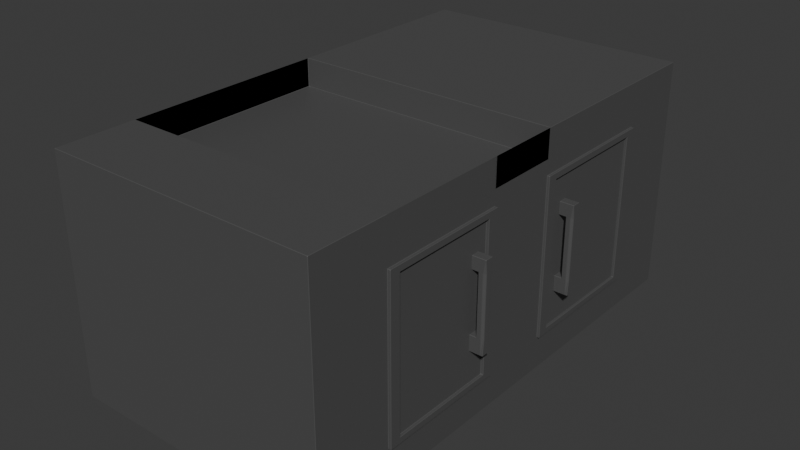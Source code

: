 # Source: IslandJOINED.blend  (saved by Blender 4.0.36; exported with 4.5.12 LTS)
import bpy
from mathutils import Matrix  # noqa: F401  (used for matrix-valued properties, if any)

bpy.ops.wm.read_factory_settings(use_empty=True)
scene = bpy.context.scene
scene.name = 'Scene'

# ---- collections
col_collection = bpy.data.collections.new('Collection'); scene.collection.children.link(col_collection)

# ---- materials (node trees are filled in below, after node groups)
mat_material_002 = bpy.data.materials.new('Material.002')
mat_material_002.use_transparent_shadow = False

# ---- material node trees
mat_material_002.use_nodes = True; mat_material_002.node_tree.nodes.clear()
_N = mat_material_002.node_tree.nodes; _L = mat_material_002.node_tree.links
n0 = _N.new('ShaderNodeBsdfPrincipled'); n0.name = 'Principled BSDF'; n0.location = (10, 300)
n0.inputs[0].default_value = (0.08421, 0.08421, 0.08421, 1.0)
n0.inputs[3].default_value = 1.45
n1 = _N.new('ShaderNodeOutputMaterial'); n1.name = 'Material Output'; n1.location = (300, 300)
_L.new(n0.outputs[0], n1.inputs[0])
n1.is_active_output = True

# ---- world
world_world = bpy.data.worlds.new('World'); scene.world = world_world
world_world.use_nodes = True; world_world.node_tree.nodes.clear()
_N = world_world.node_tree.nodes; _L = world_world.node_tree.links
n0 = _N.new('ShaderNodeOutputWorld'); n0.name = 'World Output'; n0.location = (300, 300)
n1 = _N.new('ShaderNodeBackground'); n1.name = 'Background'; n1.location = (10, 300)
n1.inputs[0].default_value = (0.05088, 0.05088, 0.05088, 1.0)
_L.new(n1.outputs[0], n0.inputs[0])
n0.is_active_output = True
world_world.color = (0.05088, 0.05088, 0.05088)
world_world.use_sun_shadow = False
world_world.sun_shadow_jitter_overblur = 0.0

# ---- meshes
me_cube_017 = bpy.data.meshes.new('Cube.017')
me_cube_017.from_pydata([(1.55, 0.4214, -0.158), (1.55, 0.9414, -0.158), (1.55, 0.4214, -0.2088), (1.55, 0.9414, -0.2088), (1.601, 0.4214, -0.158), (1.601, 0.9414, -0.158), (1.601, 0.4214, -0.2088), (1.601, 0.9414, -0.2088), (1.56, 0.866, -0.158), (1.56, 0.866, -0.2088), (1.601, 0.866, -0.2), (1.601, 0.866, -0.1667), (1.56, 0.5142, -0.2088), (1.601, 0.5142, -0.2), (1.601, 0.5142, -0.1667), (1.56, 0.5142, -0.158), (1.516, 0.866, -0.158), (1.516, 0.9414, -0.158), (1.516, 0.9414, -0.2088), (1.516, 0.866, -0.2088), (1.516, 0.4214, -0.2088), (1.516, 0.4214, -0.158), (1.516, 0.5142, -0.2088), (1.516, 0.5142, -0.158), (1.587, 0.4214, -0.2088), (1.587, 0.9414, -0.2088), (1.587, 0.4214, -0.158), (1.587, 0.9414, -0.158), (1.587, 0.866, -0.158), (1.587, 0.866, -0.2088), (1.587, 0.5142, -0.2088), (1.587, 0.5142, -0.158), (1.562, 0.4214, -0.2088), (1.562, 0.9414, -0.158), (1.562, 0.866, -0.158), (1.562, 0.5142, -0.158), (1.562, 0.9414, -0.2088), (1.562, 0.4214, -0.158), (1.562, 0.866, -0.2088), (1.562, 0.5142, -0.2088), (1.56, 0.7802, -0.158), (1.56, 0.7802, -0.2088), (1.601, 0.7802, -0.2), (1.601, 0.7802, -0.1667), (1.587, 0.7802, -0.2088), (1.587, 0.7802, -0.158), (1.562, 0.7802, -0.2088), (1.562, 0.7802, -0.158), (1.56, 0.5982, -0.2088), (1.601, 0.5982, -0.2), (1.601, 0.5982, -0.1667), (1.587, 0.5982, -0.2088), (1.587, 0.5982, -0.158), (1.562, 0.5982, -0.2088), (1.562, 0.5982, -0.158), (1.56, 0.5982, -0.158), (-0.07631, 0.006523, 1.624), (-0.07631, 1.378, 1.624), (-0.07631, 0.006523, -1.263), (-0.07631, 1.378, -1.263), (1.517, 0.006523, 1.624), (1.517, 1.378, 1.624), (1.517, 0.006523, -1.263), (1.517, 1.378, -1.263), (0.3825, 0.006523, -1.263), (0.3825, 1.378, -1.263), (0.3825, 0.006523, 1.624), (0.3825, 1.378, 1.624), (-0.07631, 0.006523, -0.02716), (-0.07631, 1.378, -0.02716), (1.517, 0.006523, -0.02716), (1.517, 1.378, -0.02716), (0.3825, 1.378, -0.02716), (0.3825, 0.006523, -0.02716), (-0.07631, 0.006523, 0.4066), (1.517, 1.378, 0.4066), (0.3825, 0.006523, 0.4066), (-0.07631, 1.378, 0.4066), (1.517, 0.006523, 0.4066), (-0.07631, 1.378, -0.8433), (1.517, 0.006523, -0.8433), (-0.07631, 0.006523, -0.8433), (1.517, 1.378, -0.8433), (0.3825, 1.378, -0.8433), (0.3825, 0.006523, -0.8433), (-0.07631, 0.006523, 1.167), (1.517, 1.378, 1.167), (0.3825, 1.378, 1.167), (0.3825, 0.006523, 1.167), (-0.07631, 1.378, 1.167), (1.517, 0.006523, 1.167), (-0.07631, 1.126, 1.624), (-0.07631, 1.126, -1.263), (1.517, 1.126, -1.263), (1.517, 1.126, 1.624), (0.3825, 1.126, 1.624), (0.3825, 1.126, -1.263), (1.517, 1.09, -0.09043), (-0.07631, 1.126, -0.02716), (-0.07631, 1.126, 0.4066), (1.517, 1.087, 0.4753), (1.517, 1.09, -0.78), (-0.07631, 1.126, -0.8433), (-0.07631, 1.126, 1.167), (1.517, 1.087, 1.099), (-0.07631, 0.1995, -1.263), (1.517, 0.1995, -1.263), (1.517, 0.1995, 1.624), (0.3825, 0.1995, 1.624), (0.3825, 0.1995, -1.263), (1.517, 0.2351, -0.09043), (-0.07631, 0.1995, -0.02716), (-0.07631, 0.1995, 0.4066), (1.517, 0.2381, 0.4753), (1.517, 0.2351, -0.78), (-0.07631, 0.1995, -0.8433), (-0.07631, 0.1995, 1.167), (1.517, 0.2381, 1.099), (-0.07631, 0.1995, 1.624), (-0.07631, 1.338, 1.624), (-0.07631, 1.338, -1.263), (1.517, 1.338, -1.263), (1.517, 1.338, 1.624), (0.3825, 1.338, 1.624), (0.3825, 1.338, -1.263), (1.517, 1.338, -0.02716), (-0.07631, 1.338, -0.02716), (-0.07631, 1.338, 0.4066), (1.517, 1.338, 0.4066), (1.517, 1.338, -0.8433), (-0.07631, 1.338, -0.8433), (-0.07631, 1.338, 1.167), (1.517, 1.338, 1.167), (1.517, 1.126, -0.8433), (1.517, 1.126, -0.02716), (1.517, 0.1995, -0.02716), (1.517, 0.1995, -0.8433), (1.517, 1.126, 0.4066), (1.517, 1.126, 1.167), (1.517, 0.1995, 0.4066), (1.517, 0.1995, 1.167), (1.532, 1.126, -0.8433), (1.532, 1.126, -0.02716), (1.532, 0.1995, -0.02716), (1.532, 0.1995, -0.8433), (1.532, 1.09, -0.78), (1.532, 1.09, -0.09043), (1.532, 0.2351, -0.09043), (1.532, 0.2351, -0.78), (1.517, 1.09, -0.78), (1.517, 1.09, -0.09043), (1.517, 0.2351, -0.09043), (1.517, 0.2351, -0.78), (1.529, 1.126, 0.4066), (1.529, 1.126, 1.167), (1.529, 0.1995, 0.4066), (1.529, 0.1995, 1.167), (1.529, 1.09, 0.471), (1.529, 1.09, 1.103), (1.529, 0.2357, 0.471), (1.529, 0.2357, 1.103), (1.517, 1.09, 0.471), (1.517, 1.09, 1.103), (1.517, 0.2357, 0.471), (1.517, 0.2357, 1.103), (1.533, 1.126, 0.4066), (1.533, 1.126, 1.167), (1.533, 0.1995, 0.4066), (1.533, 0.1995, 1.167), (1.533, 1.09, 0.471), (1.533, 1.09, 1.103), (1.533, 0.2357, 0.471), (1.533, 0.2357, 1.103), (-0.07631, 1.212, 0.4066), (-0.07631, 1.212, -0.02716), (0.3825, 1.212, -0.02716), (1.517, 1.212, -0.02716), (1.517, 1.212, 0.4066), (0.3825, 1.212, 0.4066), (-0.07631, 1.212, 1.167), (1.515, 1.212, 1.167), (0.3825, 1.212, 1.167), (-0.07631, 0.006523, 1.167), (-0.07631, 0.006523, 1.624), (0.3825, 0.006523, -1.263), (-0.07631, 0.006523, -1.263), (1.517, 0.006523, -0.8433), (1.517, 0.006523, -1.263), (0.3825, 0.006523, 1.624), (1.517, 0.006523, 1.624), (-0.07631, 0.006523, -0.8433), (-0.07631, 0.006523, -0.02716), (1.517, 0.006523, 0.4066), (1.517, 0.006523, -0.02716), (-0.07631, 0.006523, 0.4066), (1.517, 0.006523, 1.167), (-0.07631, 0.1995, -0.8433), (-0.07631, 0.1995, -1.263), (0.3825, 0.1995, -1.263), (1.517, 0.1995, -1.263), (1.517, 0.1995, 1.167), (1.517, 0.1995, 1.624), (0.3825, 0.1995, 1.624), (-0.07631, 0.1995, 1.624), (1.517, 0.1995, -0.8433), (1.517, 0.1995, -0.02716), (-0.07631, 0.1995, 0.4066), (-0.07631, 0.1995, -0.02716), (-0.07631, 0.1995, 1.167), (1.517, 0.1995, 0.4066), (1.545, 0.4214, 0.5747), (1.545, 0.9414, 0.5747), (1.545, 0.4214, 0.5239), (1.545, 0.9414, 0.5239), (1.596, 0.4214, 0.5747), (1.596, 0.9414, 0.5747), (1.596, 0.4214, 0.5239), (1.596, 0.9414, 0.5239), (1.555, 0.866, 0.5747), (1.555, 0.866, 0.5239), (1.596, 0.866, 0.5327), (1.596, 0.866, 0.566), (1.555, 0.5142, 0.5239), (1.596, 0.5142, 0.5327), (1.596, 0.5142, 0.566), (1.555, 0.5142, 0.5747), (1.512, 0.866, 0.5747), (1.512, 0.9414, 0.5747), (1.512, 0.9414, 0.5239), (1.512, 0.866, 0.5239), (1.511, 0.4214, 0.5239), (1.511, 0.4214, 0.5747), (1.511, 0.5142, 0.5239), (1.511, 0.5142, 0.5747), (1.582, 0.4214, 0.5239), (1.582, 0.9414, 0.5239), (1.582, 0.4214, 0.5747), (1.582, 0.9414, 0.5747), (1.582, 0.866, 0.5747), (1.582, 0.866, 0.5239), (1.582, 0.5142, 0.5239), (1.582, 0.5142, 0.5747), (1.558, 0.4214, 0.5239), (1.558, 0.9414, 0.5747), (1.558, 0.866, 0.5747), (1.558, 0.5142, 0.5747), (1.558, 0.9414, 0.5239), (1.558, 0.4214, 0.5747), (1.558, 0.866, 0.5239), (1.558, 0.5142, 0.5239), (1.555, 0.7802, 0.5747), (1.555, 0.7802, 0.5239), (1.596, 0.7802, 0.5327), (1.596, 0.7802, 0.566), (1.582, 0.7802, 0.5239), (1.582, 0.7802, 0.5747), (1.558, 0.7802, 0.5239), (1.558, 0.7802, 0.5747), (1.555, 0.5982, 0.5239), (1.596, 0.5982, 0.5327), (1.596, 0.5982, 0.566), (1.582, 0.5982, 0.5239), (1.582, 0.5982, 0.5747), (1.558, 0.5982, 0.5239), (1.558, 0.5982, 0.5747), (1.555, 0.5982, 0.5747)], [], [(1, 3, 18, 17), (29, 25, 7, 10), (10, 7, 5, 11), (34, 33, 1, 8), (24, 6, 4, 26), (36, 3, 1, 33), (47, 34, 8, 40), (42, 10, 11, 43), (44, 29, 10, 42), (40, 8, 9, 41), (15, 12, 22, 23), (24, 30, 13, 6), (6, 13, 14, 4), (37, 35, 15, 0), (16, 17, 18, 19), (3, 9, 19, 18), (8, 1, 17, 16), (9, 8, 16, 19), (21, 23, 22, 20), (2, 0, 21, 20), (12, 2, 20, 22), (0, 15, 23, 21), (4, 14, 31, 26), (32, 39, 30, 24), (46, 38, 29, 44), (43, 11, 28, 45), (7, 25, 27, 5), (32, 24, 26, 37), (11, 5, 27, 28), (38, 36, 25, 29), (9, 3, 36, 38), (2, 32, 37, 0), (41, 9, 38, 46), (2, 12, 39, 32), (26, 31, 35, 37), (45, 28, 34, 47), (25, 36, 33, 27), (28, 27, 33, 34), (52, 45, 47, 54), (48, 41, 46, 53), (50, 43, 45, 52), (53, 46, 44, 51), (55, 40, 41, 48), (51, 44, 42, 49), (49, 42, 43, 50), (54, 47, 40, 55), (35, 54, 55, 15), (13, 49, 50, 14), (30, 51, 49, 13), (15, 55, 48, 12), (39, 53, 51, 30), (14, 50, 52, 31), (12, 48, 53, 39), (31, 52, 54, 35), (130, 79, 59, 120), (124, 65, 63, 121), (132, 86, 61, 122), (123, 67, 57, 119), (88, 195, 60, 188), (87, 89, 57, 67), (86, 87, 67, 61), (182, 88, 188, 183), (122, 61, 67, 123), (120, 59, 65, 124), (190, 84, 73, 191), (82, 83, 72, 71), (83, 79, 69, 72), (84, 186, 193, 73), (129, 82, 71, 125), (127, 77, 69, 126), (131, 89, 77, 127), (191, 73, 76, 194), (86, 75, 177, 180), (72, 69, 174, 175), (73, 193, 192, 76), (125, 71, 75, 128), (121, 63, 82, 129), (184, 62, 186, 84), (65, 59, 79, 83), (63, 65, 83, 82), (58, 184, 84, 190), (126, 69, 79, 130), (119, 57, 89, 131), (194, 76, 88, 182), (69, 77, 173, 174), (89, 87, 181, 179), (76, 192, 195, 88), (128, 75, 86, 132), (113, 100, 104, 117), (203, 91, 103, 116), (111, 98, 102, 115), (106, 93, 133, 136), (135, 134, 137, 139), (116, 103, 99, 112), (112, 99, 98, 111), (114, 101, 97, 110), (105, 92, 96, 109), (107, 94, 95, 108), (108, 95, 91, 203), (140, 138, 94, 107), (109, 96, 93, 106), (115, 102, 92, 105), (81, 196, 197, 185), (64, 198, 199, 187), (90, 200, 201, 189), (66, 202, 118, 56), (189, 201, 202, 66), (185, 197, 198, 64), (80, 204, 205, 70), (74, 206, 207, 68), (85, 208, 206, 74), (70, 205, 209, 78), (187, 199, 204, 80), (68, 207, 196, 81), (56, 118, 208, 85), (78, 209, 200, 90), (137, 128, 132, 138), (91, 119, 131, 103), (98, 126, 130, 102), (93, 121, 129, 133), (134, 125, 128, 137), (103, 131, 127, 99), (99, 127, 126, 98), (133, 129, 125, 134), (92, 120, 124, 96), (94, 122, 123, 95), (95, 123, 119, 91), (138, 132, 122, 94), (96, 124, 121, 93), (102, 130, 120, 92), (134, 135, 143, 142), (135, 136, 144, 143), (136, 133, 141, 144), (151, 150, 146, 147), (138, 140, 156, 154), (163, 164, 160, 159), (140, 139, 155, 156), (162, 161, 157, 158), (146, 145, 141, 142), (147, 146, 142, 143), (145, 148, 144, 141), (148, 147, 143, 144), (149, 152, 148, 145), (150, 149, 145, 146), (152, 151, 147, 148), (133, 134, 142, 141), (97, 101, 149, 150), (110, 97, 150, 151), (101, 114, 152, 149), (114, 110, 151, 152), (159, 160, 172, 171), (153, 154, 166, 165), (154, 156, 168, 166), (158, 157, 169, 170), (161, 163, 159, 157), (137, 138, 154, 153), (139, 137, 153, 155), (164, 162, 158, 160), (104, 100, 161, 162), (100, 113, 163, 161), (117, 104, 162, 164), (113, 117, 164, 163), (170, 169, 165, 166), (169, 171, 167, 165), (172, 170, 166, 168), (171, 172, 168, 167), (157, 159, 171, 169), (156, 155, 167, 168), (155, 153, 165, 167), (160, 158, 170, 172), (176, 175, 178, 177), (175, 174, 173, 178), (177, 178, 181, 180), (178, 173, 179, 181), (75, 71, 176, 177), (87, 86, 180, 181), (71, 72, 175, 176), (77, 89, 179, 173), (56, 85, 182, 183), (185, 64, 184, 58), (187, 80, 186, 62), (189, 66, 188, 60), (64, 187, 62, 184), (66, 56, 183, 188), (68, 81, 190, 191), (70, 78, 192, 193), (74, 68, 191, 194), (78, 90, 195, 192), (80, 70, 193, 186), (81, 185, 58, 190), (85, 74, 194, 182), (90, 189, 60, 195), (197, 196, 115, 105), (199, 198, 109, 106), (201, 200, 140, 107), (118, 202, 108, 203), (202, 201, 107, 108), (198, 197, 105, 109), (205, 204, 136, 135), (207, 206, 112, 111), (206, 208, 116, 112), (209, 205, 135, 139), (204, 199, 106, 136), (196, 207, 111, 115), (208, 118, 203, 116), (200, 209, 139, 140), (211, 213, 228, 227), (239, 235, 217, 220), (220, 217, 215, 221), (244, 243, 211, 218), (234, 216, 214, 236), (246, 213, 211, 243), (257, 244, 218, 250), (252, 220, 221, 253), (254, 239, 220, 252), (250, 218, 219, 251), (225, 222, 232, 233), (234, 240, 223, 216), (216, 223, 224, 214), (247, 245, 225, 210), (226, 227, 228, 229), (213, 219, 229, 228), (218, 211, 227, 226), (219, 218, 226, 229), (231, 233, 232, 230), (212, 210, 231, 230), (222, 212, 230, 232), (210, 225, 233, 231), (214, 224, 241, 236), (242, 249, 240, 234), (256, 248, 239, 254), (253, 221, 238, 255), (217, 235, 237, 215), (242, 234, 236, 247), (221, 215, 237, 238), (248, 246, 235, 239), (219, 213, 246, 248), (212, 242, 247, 210), (251, 219, 248, 256), (212, 222, 249, 242), (236, 241, 245, 247), (255, 238, 244, 257), (235, 246, 243, 237), (238, 237, 243, 244), (262, 255, 257, 264), (258, 251, 256, 263), (260, 253, 255, 262), (263, 256, 254, 261), (265, 250, 251, 258), (261, 254, 252, 259), (259, 252, 253, 260), (264, 257, 250, 265), (245, 264, 265, 225), (223, 259, 260, 224), (240, 261, 259, 223), (225, 265, 258, 222), (249, 263, 261, 240), (224, 260, 262, 241), (222, 258, 263, 249), (241, 262, 264, 245)])
_uv = me_cube_017.uv_layers.new(name='UVMap')
_uv.uv.foreach_set('vector', [0.875, 0.75, 0.875, 0.5, 0.875, 0.5, 0.875, 0.75, 0.5888, 0.4327, 0.625, 0.4327, 0.625, 0.5, 0.5888, 0.5, 0.5888, 0.5, 0.625, 0.5, 0.625, 0.75, 0.5888, 0.75, 0.5888, 0.938, 0.625, 0.938, 0.625, 1.0, 0.5888, 1.0, 0.3077, 0.5, 0.375, 0.5, 0.375, 0.75, 0.3077, 0.75, 0.813, 0.5, 0.875, 0.5, 0.875, 0.75, 0.813, 0.75, 0.5475, 0.938, 0.5888, 0.938, 0.5888, 1.0, 0.5475, 1.0, 0.5475, 0.5, 0.5888, 0.5, 0.5888, 0.75, 0.5475, 0.75, 0.5475, 0.4327, 0.5888, 0.4327, 0.5888, 0.5, 0.5475, 0.5, 0.5475, 0.0, 0.5888, 0.0, 0.5888, 0.25, 0.5475, 0.25, 0.4196, 0.0, 0.4196, 0.25, 0.4196, 0.25, 0.4196, 0.0, 0.375, 0.4327, 0.4196, 0.4327, 0.4196, 0.5, 0.375, 0.5, 0.375, 0.5, 0.4196, 0.5, 0.4196, 0.75, 0.375, 0.75, 0.375, 0.938, 0.4196, 0.938, 0.4196, 1.0, 0.375, 1.0, 0.5888, 0.0, 0.625, 0.0, 0.625, 0.25, 0.5888, 0.25, 0.625, 0.25, 0.5888, 0.25, 0.5888, 0.25, 0.625, 0.25, 0.5888, 1.0, 0.625, 1.0, 0.625, 1.0, 0.5888, 1.0, 0.5888, 0.25, 0.5888, 0.0, 0.5888, 0.0, 0.5888, 0.25, 0.375, 0.0, 0.4196, 0.0, 0.4196, 0.25, 0.375, 0.25, 0.125, 0.5, 0.125, 0.75, 0.125, 0.75, 0.125, 0.5, 0.4196, 0.25, 0.375, 0.25, 0.375, 0.25, 0.4196, 0.25, 0.375, 1.0, 0.4196, 1.0, 0.4196, 1.0, 0.375, 1.0, 0.375, 0.75, 0.4196, 0.75, 0.4196, 0.8173, 0.375, 0.8173, 0.375, 0.312, 0.4196, 0.312, 0.4196, 0.4327, 0.375, 0.4327, 0.5475, 0.312, 0.5888, 0.312, 0.5888, 0.4327, 0.5475, 0.4327, 0.5475, 0.75, 0.5888, 0.75, 0.5888, 0.8173, 0.5475, 0.8173, 0.625, 0.5, 0.6923, 0.5, 0.6923, 0.75, 0.625, 0.75, 0.187, 0.5, 0.3077, 0.5, 0.3077, 0.75, 0.187, 0.75, 0.5888, 0.75, 0.625, 0.75, 0.625, 0.8173, 0.5888, 0.8173, 0.5888, 0.312, 0.625, 0.312, 0.625, 0.4327, 0.5888, 0.4327, 0.5888, 0.25, 0.625, 0.25, 0.625, 0.312, 0.5888, 0.312, 0.125, 0.5, 0.187, 0.5, 0.187, 0.75, 0.125, 0.75, 0.5475, 0.25, 0.5888, 0.25, 0.5888, 0.312, 0.5475, 0.312, 0.375, 0.25, 0.4196, 0.25, 0.4196, 0.312, 0.375, 0.312, 0.375, 0.8173, 0.4196, 0.8173, 0.4196, 0.938, 0.375, 0.938, 0.5475, 0.8173, 0.5888, 0.8173, 0.5888, 0.938, 0.5475, 0.938, 0.6923, 0.5, 0.813, 0.5, 0.813, 0.75, 0.6923, 0.75, 0.5888, 0.8173, 0.625, 0.8173, 0.625, 0.938, 0.5888, 0.938, 0.46, 0.8173, 0.5475, 0.8173, 0.5475, 0.938, 0.46, 0.938, 0.46, 0.25, 0.5475, 0.25, 0.5475, 0.312, 0.46, 0.312, 0.46, 0.75, 0.5475, 0.75, 0.5475, 0.8173, 0.46, 0.8173, 0.46, 0.312, 0.5475, 0.312, 0.5475, 0.4327, 0.46, 0.4327, 0.46, 0.0, 0.5475, 0.0, 0.5475, 0.25, 0.46, 0.25, 0.46, 0.4327, 0.5475, 0.4327, 0.5475, 0.5, 0.46, 0.5, 0.46, 0.5, 0.5475, 0.5, 0.5475, 0.75, 0.46, 0.75, 0.46, 0.938, 0.5475, 0.938, 0.5475, 1.0, 0.46, 1.0, 0.4196, 0.938, 0.46, 0.938, 0.46, 1.0, 0.4196, 1.0, 0.4196, 0.5, 0.46, 0.5, 0.46, 0.75, 0.4196, 0.75, 0.4196, 0.4327, 0.46, 0.4327, 0.46, 0.5, 0.4196, 0.5, 0.4196, 0.0, 0.46, 0.0, 0.46, 0.25, 0.4196, 0.25, 0.4196, 0.312, 0.46, 0.312, 0.46, 0.4327, 0.4196, 0.4327, 0.4196, 0.75, 0.46, 0.75, 0.46, 0.8173, 0.4196, 0.8173, 0.4196, 0.25, 0.46, 0.25, 0.46, 0.312, 0.4196, 0.312, 0.4196, 0.8173, 0.46, 0.8173, 0.46, 0.938, 0.4196, 0.938, 0.6177, 0.2302, 0.625, 0.2302, 0.625, 0.25, 0.6177, 0.25, 0.6177, 0.3754, 0.625, 0.3754, 0.625, 0.5, 0.6177, 0.5, 0.6177, 0.726, 0.625, 0.726, 0.625, 0.75, 0.6177, 0.75, 0.6177, 0.8746, 0.625, 0.8746, 0.625, 1.0, 0.6177, 1.0, 0.2504, 0.726, 0.375, 0.726, 0.375, 0.75, 0.2504, 0.75, 0.7496, 0.726, 0.875, 0.726, 0.875, 0.75, 0.7496, 0.75, 0.625, 0.726, 0.7496, 0.726, 0.7496, 0.75, 0.625, 0.75, 0.125, 0.726, 0.2504, 0.726, 0.2504, 0.75, 0.125, 0.75, 0.6177, 0.75, 0.625, 0.75, 0.625, 0.8746, 0.6177, 0.8746, 0.6177, 0.25, 0.625, 0.25, 0.625, 0.3754, 0.6177, 0.3754, 0.125, 0.5198, 0.2504, 0.5198, 0.2504, 0.6035, 0.125, 0.6035, 0.625, 0.5198, 0.7496, 0.5198, 0.7496, 0.6035, 0.625, 0.6035, 0.7496, 0.5198, 0.875, 0.5198, 0.875, 0.6035, 0.7496, 0.6035, 0.2504, 0.5198, 0.375, 0.5198, 0.375, 0.6035, 0.2504, 0.6035, 0.6177, 0.5198, 0.625, 0.5198, 0.625, 0.6035, 0.6177, 0.6035, 0.6177, 0.102, 0.625, 0.102, 0.625, 0.1465, 0.6177, 0.1465, 0.6177, 0.02404, 0.625, 0.02404, 0.625, 0.102, 0.6177, 0.102, 0.125, 0.6035, 0.2504, 0.6035, 0.2504, 0.648, 0.125, 0.648, 0.625, 0.726, 0.625, 0.648, 0.625, 0.648, 0.625, 0.726, 0.7496, 0.6035, 0.875, 0.6035, 0.875, 0.6035, 0.7496, 0.6035, 0.2504, 0.6035, 0.375, 0.6035, 0.375, 0.648, 0.2504, 0.648, 0.6177, 0.6035, 0.625, 0.6035, 0.625, 0.648, 0.6177, 0.648, 0.6177, 0.5, 0.625, 0.5, 0.625, 0.5198, 0.6177, 0.5198, 0.2504, 0.5, 0.375, 0.5, 0.375, 0.5198, 0.2504, 0.5198, 0.7496, 0.5, 0.875, 0.5, 0.875, 0.5198, 0.7496, 0.5198, 0.625, 0.5, 0.7496, 0.5, 0.7496, 0.5198, 0.625, 0.5198, 0.125, 0.5, 0.2504, 0.5, 0.2504, 0.5198, 0.125, 0.5198, 0.6177, 0.1465, 0.625, 0.1465, 0.625, 0.2302, 0.6177, 0.2302, 0.6177, 0.0, 0.625, 0.0, 0.625, 0.02404, 0.6177, 0.02404, 0.125, 0.648, 0.2504, 0.648, 0.2504, 0.726, 0.125, 0.726, 0.625, 0.1465, 0.625, 0.102, 0.625, 0.102, 0.625, 0.1465, 0.875, 0.726, 0.7496, 0.726, 0.7496, 0.726, 0.875, 0.726, 0.2504, 0.648, 0.375, 0.648, 0.375, 0.726, 0.2504, 0.726, 0.6177, 0.648, 0.625, 0.648, 0.625, 0.726, 0.6177, 0.726, 0.4395, 0.655, 0.5677, 0.655, 0.5677, 0.7189, 0.4395, 0.7189, 0.4325, 0.0, 0.5746, 0.0, 0.5746, 0.02404, 0.4325, 0.02404, 0.4325, 0.1465, 0.5746, 0.1465, 0.5746, 0.2302, 0.4325, 0.2302, 0.4325, 0.5, 0.5746, 0.5, 0.5746, 0.5198, 0.4325, 0.5198, 0.4325, 0.6035, 0.5746, 0.6035, 0.5746, 0.648, 0.4325, 0.648, 0.4325, 0.02404, 0.5746, 0.02404, 0.5746, 0.102, 0.4325, 0.102, 0.4325, 0.102, 0.5746, 0.102, 0.5746, 0.1465, 0.4325, 0.1465, 0.439, 0.5263, 0.5681, 0.5263, 0.5681, 0.597, 0.439, 0.597, 0.4325, 0.25, 0.5746, 0.25, 0.5746, 0.3754, 0.4325, 0.3754, 0.4325, 0.75, 0.5746, 0.75, 0.5746, 0.8746, 0.4325, 0.8746, 0.4325, 0.8746, 0.5746, 0.8746, 0.5746, 1.0, 0.4325, 1.0, 0.4325, 0.726, 0.5746, 0.726, 0.5746, 0.75, 0.4325, 0.75, 0.4325, 0.3754, 0.5746, 0.3754, 0.5746, 0.5, 0.4325, 0.5, 0.4325, 0.2302, 0.5746, 0.2302, 0.5746, 0.25, 0.4325, 0.25, 0.375, 0.2302, 0.4325, 0.2302, 0.4325, 0.25, 0.375, 0.25, 0.375, 0.3754, 0.4325, 0.3754, 0.4325, 0.5, 0.375, 0.5, 0.375, 0.726, 0.4325, 0.726, 0.4325, 0.75, 0.375, 0.75, 0.375, 0.8746, 0.4325, 0.8746, 0.4325, 1.0, 0.375, 1.0, 0.375, 0.75, 0.4325, 0.75, 0.4325, 0.8746, 0.375, 0.8746, 0.375, 0.25, 0.4325, 0.25, 0.4325, 0.3754, 0.375, 0.3754, 0.375, 0.5198, 0.4325, 0.5198, 0.4325, 0.6035, 0.375, 0.6035, 0.375, 0.102, 0.4325, 0.102, 0.4325, 0.1465, 0.375, 0.1465, 0.375, 0.02404, 0.4325, 0.02404, 0.4325, 0.102, 0.375, 0.102, 0.375, 0.6035, 0.4325, 0.6035, 0.4325, 0.648, 0.375, 0.648, 0.375, 0.5, 0.4325, 0.5, 0.4325, 0.5198, 0.375, 0.5198, 0.375, 0.1465, 0.4325, 0.1465, 0.4325, 0.2302, 0.375, 0.2302, 0.375, 0.0, 0.4325, 0.0, 0.4325, 0.02404, 0.375, 0.02404, 0.375, 0.648, 0.4325, 0.648, 0.4325, 0.726, 0.375, 0.726, 0.5746, 0.648, 0.6177, 0.648, 0.6177, 0.726, 0.5746, 0.726, 0.5746, 0.0, 0.6177, 0.0, 0.6177, 0.02404, 0.5746, 0.02404, 0.5746, 0.1465, 0.6177, 0.1465, 0.6177, 0.2302, 0.5746, 0.2302, 0.5746, 0.5, 0.6177, 0.5, 0.6177, 0.5198, 0.5746, 0.5198, 0.5746, 0.6035, 0.6177, 0.6035, 0.6177, 0.648, 0.5746, 0.648, 0.5746, 0.02404, 0.6177, 0.02404, 0.6177, 0.102, 0.5746, 0.102, 0.5746, 0.102, 0.6177, 0.102, 0.6177, 0.1465, 0.5746, 0.1465, 0.5746, 0.5198, 0.6177, 0.5198, 0.6177, 0.6035, 0.5746, 0.6035, 0.5746, 0.25, 0.6177, 0.25, 0.6177, 0.3754, 0.5746, 0.3754, 0.5746, 0.75, 0.6177, 0.75, 0.6177, 0.8746, 0.5746, 0.8746, 0.5746, 0.8746, 0.6177, 0.8746, 0.6177, 1.0, 0.5746, 1.0, 0.5746, 0.726, 0.6177, 0.726, 0.6177, 0.75, 0.5746, 0.75, 0.5746, 0.3754, 0.6177, 0.3754, 0.6177, 0.5, 0.5746, 0.5, 0.5746, 0.2302, 0.6177, 0.2302, 0.6177, 0.25, 0.5746, 0.25, 0.5746, 0.6035, 0.4325, 0.6035, 0.4325, 0.6035, 0.5746, 0.6035, 0.4325, 0.6035, 0.4325, 0.5198, 0.4325, 0.5198, 0.4325, 0.6035, 0.4325, 0.5198, 0.5746, 0.5198, 0.5746, 0.5198, 0.4325, 0.5198, 0.439, 0.597, 0.5681, 0.597, 0.5681, 0.597, 0.439, 0.597, 0.5746, 0.726, 0.4325, 0.726, 0.4325, 0.726, 0.5746, 0.726, 0.4392, 0.6546, 0.4392, 0.7194, 0.4392, 0.7194, 0.4392, 0.6546, 0.4325, 0.726, 0.4325, 0.648, 0.4325, 0.648, 0.4325, 0.726, 0.568, 0.7194, 0.568, 0.6546, 0.568, 0.6546, 0.568, 0.7194, 0.5681, 0.597, 0.5681, 0.5263, 0.5746, 0.5198, 0.5746, 0.6035, 0.439, 0.597, 0.5681, 0.597, 0.5746, 0.6035, 0.4325, 0.6035, 0.5681, 0.5263, 0.439, 0.5263, 0.4325, 0.5198, 0.5746, 0.5198, 0.439, 0.5263, 0.439, 0.597, 0.4325, 0.6035, 0.4325, 0.5198, 0.5681, 0.5263, 0.439, 0.5263, 0.439, 0.5263, 0.5681, 0.5263, 0.5681, 0.597, 0.5681, 0.5263, 0.5681, 0.5263, 0.5681, 0.597, 0.439, 0.5263, 0.439, 0.597, 0.439, 0.597, 0.439, 0.5263, 0.5746, 0.5198, 0.5746, 0.6035, 0.5746, 0.6035, 0.5746, 0.5198, 0.5681, 0.597, 0.5681, 0.5263, 0.5681, 0.5263, 0.5681, 0.597, 0.439, 0.597, 0.5681, 0.597, 0.5681, 0.597, 0.439, 0.597, 0.5681, 0.5263, 0.439, 0.5263, 0.439, 0.5263, 0.5681, 0.5263, 0.439, 0.5263, 0.439, 0.597, 0.439, 0.597, 0.439, 0.5263, 0.4392, 0.6546, 0.4392, 0.7194, 0.4392, 0.7194, 0.4392, 0.6546, 0.5746, 0.648, 0.5746, 0.726, 0.5746, 0.726, 0.5746, 0.648, 0.5746, 0.726, 0.4325, 0.726, 0.4325, 0.726, 0.5746, 0.726, 0.568, 0.7194, 0.568, 0.6546, 0.568, 0.6546, 0.568, 0.7194, 0.568, 0.6546, 0.4392, 0.6546, 0.4392, 0.6546, 0.568, 0.6546, 0.5746, 0.648, 0.5746, 0.726, 0.5746, 0.726, 0.5746, 0.648, 0.4325, 0.648, 0.5746, 0.648, 0.5746, 0.648, 0.4325, 0.648, 0.4392, 0.7194, 0.568, 0.7194, 0.568, 0.7194, 0.4392, 0.7194, 0.5677, 0.7189, 0.5677, 0.655, 0.568, 0.6546, 0.568, 0.7194, 0.5677, 0.655, 0.4395, 0.655, 0.4392, 0.6546, 0.568, 0.6546, 0.4395, 0.7189, 0.5677, 0.7189, 0.568, 0.7194, 0.4392, 0.7194, 0.4395, 0.655, 0.4395, 0.7189, 0.4392, 0.7194, 0.4392, 0.6546, 0.568, 0.7194, 0.568, 0.6546, 0.5746, 0.648, 0.5746, 0.726, 0.568, 0.6546, 0.4392, 0.6546, 0.4325, 0.648, 0.5746, 0.648, 0.4392, 0.7194, 0.568, 0.7194, 0.5746, 0.726, 0.4325, 0.726, 0.4392, 0.6546, 0.4392, 0.7194, 0.4325, 0.726, 0.4325, 0.648, 0.568, 0.6546, 0.4392, 0.6546, 0.4392, 0.6546, 0.568, 0.6546, 0.4325, 0.726, 0.4325, 0.648, 0.4325, 0.648, 0.4325, 0.726, 0.4325, 0.648, 0.5746, 0.648, 0.5746, 0.648, 0.4325, 0.648, 0.4392, 0.7194, 0.568, 0.7194, 0.568, 0.7194, 0.4392, 0.7194, 0.625, 0.6035, 0.7496, 0.6035, 0.7496, 0.648, 0.625, 0.648, 0.7496, 0.6035, 0.875, 0.6035, 0.875, 0.648, 0.7496, 0.648, 0.625, 0.648, 0.7496, 0.648, 0.7496, 0.726, 0.625, 0.726, 0.7496, 0.648, 0.875, 0.648, 0.875, 0.726, 0.7496, 0.726, 0.625, 0.648, 0.625, 0.6035, 0.625, 0.6035, 0.625, 0.648, 0.7496, 0.726, 0.625, 0.726, 0.625, 0.726, 0.7496, 0.726, 0.625, 0.6035, 0.7496, 0.6035, 0.7496, 0.6035, 0.625, 0.6035, 0.625, 0.102, 0.625, 0.02404, 0.625, 0.02404, 0.625, 0.102, 0.375, 0.0, 0.375, 0.02404, 0.375, 0.02404, 0.375, 0.0, 0.375, 0.25, 0.375, 0.3754, 0.375, 0.3754, 0.375, 0.25, 0.375, 0.5, 0.375, 0.5198, 0.375, 0.5198, 0.375, 0.5, 0.375, 0.75, 0.375, 0.8746, 0.375, 0.8746, 0.375, 0.75, 0.375, 0.3754, 0.375, 0.5, 0.375, 0.5, 0.375, 0.3754, 0.375, 0.8746, 0.375, 1.0, 0.375, 1.0, 0.375, 0.8746, 0.375, 0.1465, 0.375, 0.2302, 0.375, 0.2302, 0.375, 0.1465, 0.375, 0.6035, 0.375, 0.648, 0.375, 0.648, 0.375, 0.6035, 0.375, 0.102, 0.375, 0.1465, 0.375, 0.1465, 0.375, 0.102, 0.375, 0.648, 0.375, 0.726, 0.375, 0.726, 0.375, 0.648, 0.375, 0.5198, 0.375, 0.6035, 0.375, 0.6035, 0.375, 0.5198, 0.375, 0.2302, 0.375, 0.25, 0.375, 0.25, 0.375, 0.2302, 0.375, 0.02404, 0.375, 0.102, 0.375, 0.102, 0.375, 0.02404, 0.375, 0.726, 0.375, 0.75, 0.375, 0.75, 0.375, 0.726, 0.4325, 0.25, 0.4325, 0.2302, 0.4325, 0.2302, 0.4325, 0.25, 0.4325, 0.5, 0.4325, 0.3754, 0.4325, 0.3754, 0.4325, 0.5, 0.4325, 0.75, 0.4325, 0.726, 0.4325, 0.726, 0.4325, 0.75, 0.4325, 1.0, 0.4325, 0.8746, 0.4325, 0.8746, 0.4325, 1.0, 0.4325, 0.8746, 0.4325, 0.75, 0.4325, 0.75, 0.4325, 0.8746, 0.4325, 0.3754, 0.4325, 0.25, 0.4325, 0.25, 0.4325, 0.3754, 0.4325, 0.6035, 0.4325, 0.5198, 0.4325, 0.5198, 0.4325, 0.6035, 0.4325, 0.1465, 0.4325, 0.102, 0.4325, 0.102, 0.4325, 0.1465, 0.4325, 0.102, 0.4325, 0.02404, 0.4325, 0.02404, 0.4325, 0.102, 0.4325, 0.648, 0.4325, 0.6035, 0.4325, 0.6035, 0.4325, 0.648, 0.4325, 0.5198, 0.4325, 0.5, 0.4325, 0.5, 0.4325, 0.5198, 0.4325, 0.2302, 0.4325, 0.1465, 0.4325, 0.1465, 0.4325, 0.2302, 0.4325, 0.02404, 0.4325, 0.0, 0.4325, 0.0, 0.4325, 0.02404, 0.4325, 0.726, 0.4325, 0.648, 0.4325, 0.648, 0.4325, 0.726, 0.875, 0.75, 0.875, 0.5, 0.875, 0.5, 0.875, 0.75, 0.5888, 0.4327, 0.625, 0.4327, 0.625, 0.5, 0.5888, 0.5, 0.5888, 0.5, 0.625, 0.5, 0.625, 0.75, 0.5888, 0.75, 0.5888, 0.938, 0.625, 0.938, 0.625, 1.0, 0.5888, 1.0, 0.3077, 0.5, 0.375, 0.5, 0.375, 0.75, 0.3077, 0.75, 0.813, 0.5, 0.875, 0.5, 0.875, 0.75, 0.813, 0.75, 0.5475, 0.938, 0.5888, 0.938, 0.5888, 1.0, 0.5475, 1.0, 0.5475, 0.5, 0.5888, 0.5, 0.5888, 0.75, 0.5475, 0.75, 0.5475, 0.4327, 0.5888, 0.4327, 0.5888, 0.5, 0.5475, 0.5, 0.5475, 0.0, 0.5888, 0.0, 0.5888, 0.25, 0.5475, 0.25, 0.4196, 0.0, 0.4196, 0.25, 0.4196, 0.25, 0.4196, 0.0, 0.375, 0.4327, 0.4196, 0.4327, 0.4196, 0.5, 0.375, 0.5, 0.375, 0.5, 0.4196, 0.5, 0.4196, 0.75, 0.375, 0.75, 0.375, 0.938, 0.4196, 0.938, 0.4196, 1.0, 0.375, 1.0, 0.5888, 0.0, 0.625, 0.0, 0.625, 0.25, 0.5888, 0.25, 0.625, 0.25, 0.5888, 0.25, 0.5888, 0.25, 0.625, 0.25, 0.5888, 1.0, 0.625, 1.0, 0.625, 1.0, 0.5888, 1.0, 0.5888, 0.25, 0.5888, 0.0, 0.5888, 0.0, 0.5888, 0.25, 0.375, 0.0, 0.4196, 0.0, 0.4196, 0.25, 0.375, 0.25, 0.125, 0.5, 0.125, 0.75, 0.125, 0.75, 0.125, 0.5, 0.4196, 0.25, 0.375, 0.25, 0.375, 0.25, 0.4196, 0.25, 0.375, 1.0, 0.4196, 1.0, 0.4196, 1.0, 0.375, 1.0, 0.375, 0.75, 0.4196, 0.75, 0.4196, 0.8173, 0.375, 0.8173, 0.375, 0.312, 0.4196, 0.312, 0.4196, 0.4327, 0.375, 0.4327, 0.5475, 0.312, 0.5888, 0.312, 0.5888, 0.4327, 0.5475, 0.4327, 0.5475, 0.75, 0.5888, 0.75, 0.5888, 0.8173, 0.5475, 0.8173, 0.625, 0.5, 0.6923, 0.5, 0.6923, 0.75, 0.625, 0.75, 0.187, 0.5, 0.3077, 0.5, 0.3077, 0.75, 0.187, 0.75, 0.5888, 0.75, 0.625, 0.75, 0.625, 0.8173, 0.5888, 0.8173, 0.5888, 0.312, 0.625, 0.312, 0.625, 0.4327, 0.5888, 0.4327, 0.5888, 0.25, 0.625, 0.25, 0.625, 0.312, 0.5888, 0.312, 0.125, 0.5, 0.187, 0.5, 0.187, 0.75, 0.125, 0.75, 0.5475, 0.25, 0.5888, 0.25, 0.5888, 0.312, 0.5475, 0.312, 0.375, 0.25, 0.4196, 0.25, 0.4196, 0.312, 0.375, 0.312, 0.375, 0.8173, 0.4196, 0.8173, 0.4196, 0.938, 0.375, 0.938, 0.5475, 0.8173, 0.5888, 0.8173, 0.5888, 0.938, 0.5475, 0.938, 0.6923, 0.5, 0.813, 0.5, 0.813, 0.75, 0.6923, 0.75, 0.5888, 0.8173, 0.625, 0.8173, 0.625, 0.938, 0.5888, 0.938, 0.46, 0.8173, 0.5475, 0.8173, 0.5475, 0.938, 0.46, 0.938, 0.46, 0.25, 0.5475, 0.25, 0.5475, 0.312, 0.46, 0.312, 0.46, 0.75, 0.5475, 0.75, 0.5475, 0.8173, 0.46, 0.8173, 0.46, 0.312, 0.5475, 0.312, 0.5475, 0.4327, 0.46, 0.4327, 0.46, 0.0, 0.5475, 0.0, 0.5475, 0.25, 0.46, 0.25, 0.46, 0.4327, 0.5475, 0.4327, 0.5475, 0.5, 0.46, 0.5, 0.46, 0.5, 0.5475, 0.5, 0.5475, 0.75, 0.46, 0.75, 0.46, 0.938, 0.5475, 0.938, 0.5475, 1.0, 0.46, 1.0, 0.4196, 0.938, 0.46, 0.938, 0.46, 1.0, 0.4196, 1.0, 0.4196, 0.5, 0.46, 0.5, 0.46, 0.75, 0.4196, 0.75, 0.4196, 0.4327, 0.46, 0.4327, 0.46, 0.5, 0.4196, 0.5, 0.4196, 0.0, 0.46, 0.0, 0.46, 0.25, 0.4196, 0.25, 0.4196, 0.312, 0.46, 0.312, 0.46, 0.4327, 0.4196, 0.4327, 0.4196, 0.75, 0.46, 0.75, 0.46, 0.8173, 0.4196, 0.8173, 0.4196, 0.25, 0.46, 0.25, 0.46, 0.312, 0.4196, 0.312, 0.4196, 0.8173, 0.46, 0.8173, 0.46, 0.938, 0.4196, 0.938])
me_cube_017.materials.append(mat_material_002)
me_cube_017.update()

# ---- objects
ob_cabinet_handle = bpy.data.objects.new('Cabinet Handle', me_cube_017)

# ---- transforms, parenting, visibility, modifiers, constraints
ob_cabinet_handle.location = (0.0, 0.0, 0.0)
ob_cabinet_handle.rotation_euler = (1.571, 0.0, 0.0)
_m = ob_cabinet_handle.modifiers.new('Bevel', 'BEVEL')

# ---- collection membership
col_collection.objects.link(ob_cabinet_handle)

# ---- scene / render settings (as saved in the file)
scene.frame_start = 1; scene.frame_end = 250; scene.frame_set(1)
scene.render.engine = 'BLENDER_EEVEE_NEXT'
scene.cycles.sampling_pattern = 'TABULATED_SOBOL'
bpy.context.view_layer.update()

# ---- added for rendering (the .blend has no active camera and no usable light): camera, sun
cam_auto = bpy.data.cameras.new('AutoCamera')
cam_auto.lens = 50.0
cam_auto.sensor_width = 36.0
cam_auto.clip_end = 1000.0
ob_auto_camera = bpy.data.objects.new('AutoCamera', cam_auto)
scene.collection.objects.link(ob_auto_camera)
ob_auto_camera.location = (4.10204, -4.18837, 3.36425)
ob_auto_camera.rotation_euler = (1.09748, -7.21219e-08, 0.694738)
scene.camera = ob_auto_camera
light_auto_sun = bpy.data.lights.new('AutoSun', 'SUN')
light_auto_sun.energy = 3.0
light_auto_sun.angle = 0.0523599
ob_auto_sun = bpy.data.objects.new('AutoSun', light_auto_sun)
scene.collection.objects.link(ob_auto_sun)
ob_auto_sun.rotation_euler = (0.872665, 0.174533, 0.523599)
bpy.context.view_layer.update()
